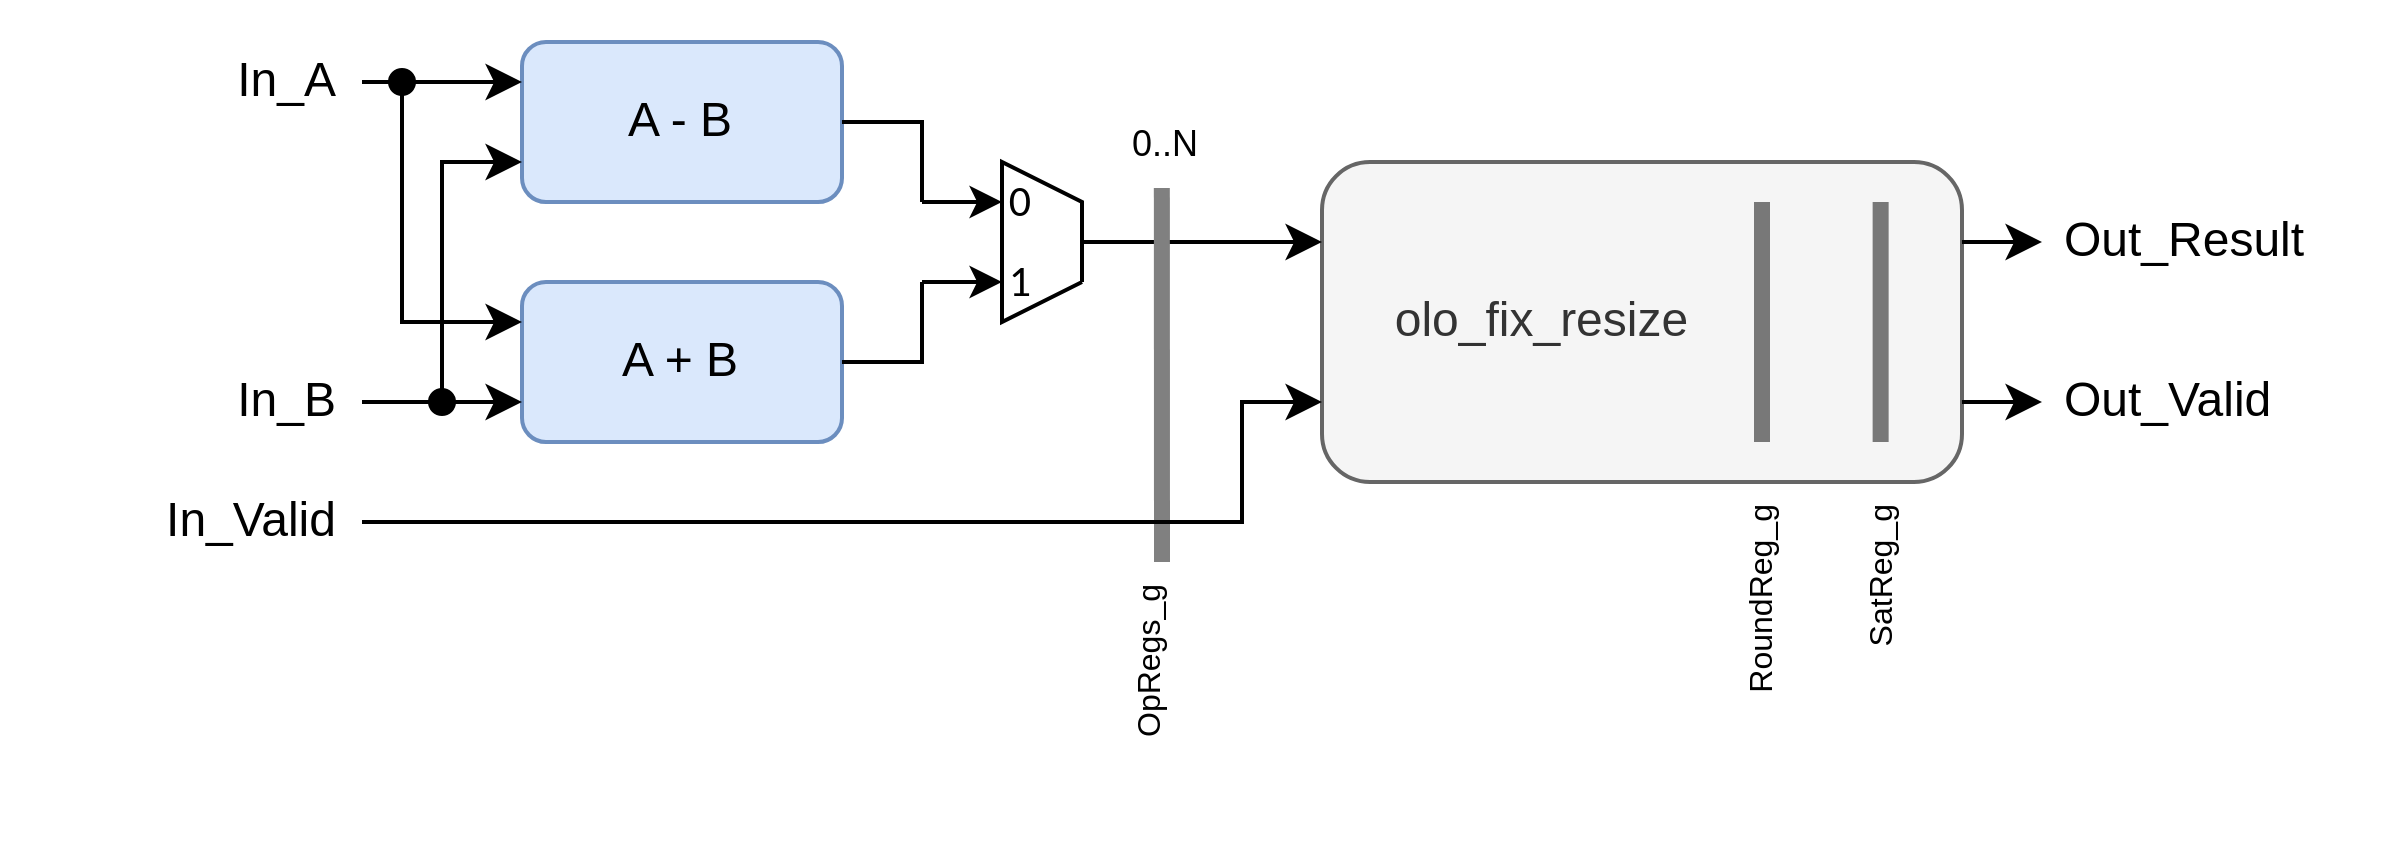

The diagram above was exported from draw.io. Its source (the exported page's mxGraphModel, read from the mxfile embedded in the PNG):
<mxGraphModel dx="1152" dy="703" grid="1" gridSize="10" guides="1" tooltips="1" connect="1" arrows="1" fold="1" page="1" pageScale="1" pageWidth="850" pageHeight="1100" math="0" shadow="0">
  <root>
    <mxCell id="0" />
    <mxCell id="1" parent="0" />
    <mxCell id="2" value="&amp;nbsp; &amp;nbsp; &amp;nbsp;olo_fix_resize" style="rounded=1;whiteSpace=wrap;html=1;fillColor=#f5f5f5;strokeColor=#666666;fontColor=#333333;align=left;" vertex="1" parent="1">
      <mxGeometry x="520" y="320" width="160" height="80" as="geometry" />
    </mxCell>
    <mxCell id="3" value="" style="endArrow=none;html=1;rounded=0;strokeWidth=4;entryX=0;entryY=1;entryDx=0;entryDy=0;strokeColor=light-dark(#787878, #ededed);" edge="1" parent="1">
      <mxGeometry width="50" height="50" relative="1" as="geometry">
        <mxPoint x="630" y="390" as="sourcePoint" />
        <mxPoint x="630" y="330" as="targetPoint" />
        <Array as="points">
          <mxPoint x="630" y="380" />
        </Array>
      </mxGeometry>
    </mxCell>
    <mxCell id="4" value="" style="endArrow=none;html=1;rounded=0;strokeWidth=4;entryX=0;entryY=1;entryDx=0;entryDy=0;strokeColor=light-dark(#787878, #ededed);" edge="1" parent="1">
      <mxGeometry width="50" height="50" relative="1" as="geometry">
        <mxPoint x="659.66" y="390" as="sourcePoint" />
        <mxPoint x="659.66" y="330" as="targetPoint" />
        <Array as="points">
          <mxPoint x="659.66" y="380" />
        </Array>
      </mxGeometry>
    </mxCell>
    <mxCell id="5" value="RoundReg_g" style="text;strokeColor=none;fillColor=none;align=right;verticalAlign=middle;spacingLeft=4;spacingRight=4;overflow=hidden;points=[[0,0.5],[1,0.5]];portConstraint=eastwest;rotatable=0;whiteSpace=wrap;html=1;fontSize=8;horizontal=0;" vertex="1" parent="1">
      <mxGeometry x="620" y="400" width="20" height="60" as="geometry" />
    </mxCell>
    <mxCell id="6" value="SatReg_g" style="text;strokeColor=none;fillColor=none;align=right;verticalAlign=middle;spacingLeft=4;spacingRight=4;overflow=hidden;points=[[0,0.5],[1,0.5]];portConstraint=eastwest;rotatable=0;whiteSpace=wrap;html=1;fontSize=8;horizontal=0;" vertex="1" parent="1">
      <mxGeometry x="650" y="400" width="20" height="60" as="geometry" />
    </mxCell>
    <mxCell id="7" value="" style="endArrow=classic;html=1;rounded=0;" edge="1" parent="1">
      <mxGeometry width="50" height="50" relative="1" as="geometry">
        <mxPoint x="680" y="340" as="sourcePoint" />
        <mxPoint x="700" y="340" as="targetPoint" />
      </mxGeometry>
    </mxCell>
    <mxCell id="8" value="A - B" style="rounded=1;whiteSpace=wrap;html=1;fillColor=#dae8fc;strokeColor=#6c8ebf;" vertex="1" parent="1">
      <mxGeometry x="320" y="290" width="80" height="40" as="geometry" />
    </mxCell>
    <mxCell id="9" value="0..N" style="text;strokeColor=none;fillColor=none;align=left;verticalAlign=middle;spacingLeft=4;spacingRight=4;overflow=hidden;points=[[0,0.5],[1,0.5]];portConstraint=eastwest;rotatable=0;whiteSpace=wrap;html=1;fontSize=9;" vertex="1" parent="1">
      <mxGeometry x="467" y="306" width="40" height="20" as="geometry" />
    </mxCell>
    <mxCell id="10" value="OpRegs_g" style="text;strokeColor=none;fillColor=none;align=right;verticalAlign=middle;spacingLeft=4;spacingRight=4;overflow=hidden;points=[[0,0.5],[1,0.5]];portConstraint=eastwest;rotatable=0;whiteSpace=wrap;html=1;fontSize=8;horizontal=0;" vertex="1" parent="1">
      <mxGeometry x="467" y="420" width="20" height="60" as="geometry" />
    </mxCell>
    <mxCell id="11" value="" style="endArrow=classic;html=1;rounded=0;entryX=0;entryY=0.5;entryDx=0;entryDy=0;" edge="1" parent="1">
      <mxGeometry width="50" height="50" relative="1" as="geometry">
        <mxPoint x="460" y="340" as="sourcePoint" />
        <mxPoint x="520" y="340" as="targetPoint" />
      </mxGeometry>
    </mxCell>
    <mxCell id="12" value="" style="endArrow=classic;html=1;rounded=0;" edge="1" parent="1">
      <mxGeometry width="50" height="50" relative="1" as="geometry">
        <mxPoint x="280" y="300" as="sourcePoint" />
        <mxPoint x="320" y="299.99999999999994" as="targetPoint" />
      </mxGeometry>
    </mxCell>
    <mxCell id="13" value="Out_Result" style="text;strokeColor=none;fillColor=none;align=left;verticalAlign=middle;spacingLeft=4;spacingRight=4;overflow=hidden;points=[[0,0.5],[1,0.5]];portConstraint=eastwest;rotatable=0;whiteSpace=wrap;html=1;" vertex="1" parent="1">
      <mxGeometry x="700" y="330" width="80" height="20" as="geometry" />
    </mxCell>
    <mxCell id="14" value="In_A" style="text;strokeColor=none;fillColor=none;align=right;verticalAlign=middle;spacingLeft=4;spacingRight=4;overflow=hidden;points=[[0,0.5],[1,0.5]];portConstraint=eastwest;rotatable=0;whiteSpace=wrap;html=1;" vertex="1" parent="1">
      <mxGeometry x="200" y="290" width="80" height="20" as="geometry" />
    </mxCell>
    <mxCell id="15" value="" style="endArrow=none;html=1;rounded=0;strokeWidth=4;fillColor=#f5f5f5;strokeColor=#808080;entryX=0.324;entryY=1.025;entryDx=0;entryDy=0;entryPerimeter=0;" edge="1" target="9" parent="1">
      <mxGeometry width="50" height="50" relative="1" as="geometry">
        <mxPoint x="480" y="420" as="sourcePoint" />
        <mxPoint x="480" y="340" as="targetPoint" />
      </mxGeometry>
    </mxCell>
    <mxCell id="16" value="" style="endArrow=classic;html=1;rounded=0;entryX=0;entryY=0.75;entryDx=0;entryDy=0;exitX=1;exitY=0.5;exitDx=0;exitDy=0;" edge="1" source="17" target="2" parent="1">
      <mxGeometry width="50" height="50" relative="1" as="geometry">
        <mxPoint x="300" y="409.79999999999995" as="sourcePoint" />
        <mxPoint x="360" y="409.79999999999995" as="targetPoint" />
        <Array as="points">
          <mxPoint x="500" y="410" />
          <mxPoint x="500" y="380" />
        </Array>
      </mxGeometry>
    </mxCell>
    <mxCell id="17" value="In_Valid" style="text;strokeColor=none;fillColor=none;align=right;verticalAlign=middle;spacingLeft=4;spacingRight=4;overflow=hidden;points=[[0,0.5],[1,0.5]];portConstraint=eastwest;rotatable=0;whiteSpace=wrap;html=1;" vertex="1" parent="1">
      <mxGeometry x="200" y="400" width="80" height="20" as="geometry" />
    </mxCell>
    <mxCell id="18" value="" style="endArrow=classic;html=1;rounded=0;" edge="1" parent="1">
      <mxGeometry width="50" height="50" relative="1" as="geometry">
        <mxPoint x="680" y="380" as="sourcePoint" />
        <mxPoint x="700" y="380" as="targetPoint" />
      </mxGeometry>
    </mxCell>
    <mxCell id="19" value="Out_Valid" style="text;strokeColor=none;fillColor=none;align=left;verticalAlign=middle;spacingLeft=4;spacingRight=4;overflow=hidden;points=[[0,0.5],[1,0.5]];portConstraint=eastwest;rotatable=0;whiteSpace=wrap;html=1;" vertex="1" parent="1">
      <mxGeometry x="700" y="370" width="80" height="20" as="geometry" />
    </mxCell>
    <mxCell id="20" value="A + B" style="rounded=1;whiteSpace=wrap;html=1;fillColor=#dae8fc;strokeColor=#6c8ebf;" vertex="1" parent="1">
      <mxGeometry x="320" y="350" width="80" height="40" as="geometry" />
    </mxCell>
    <mxCell id="21" style="vsdxID=5;fillColor=none;gradientColor=none;strokeColor=none;labelBackgroundColor=none;rounded=0;html=1;whiteSpace=wrap;" vertex="1" parent="1">
      <mxGeometry x="420" y="320" width="40" height="40" as="geometry" />
    </mxCell>
    <mxCell id="22" style="vsdxID=8;fillColor=#ffffff;gradientColor=none;shape=stencil(UzV2Ls5ILEhVNTIoLinKz04tz0wpyVA1dlE1MsrMy0gtyiwBslSNXVWNndPyi1LTi/JL81Ig/IJEkEoQKze/DGRCBUSfoYEBSI+RQSWEb24K5rpB1OZk5uFRa4RHLapKA2IVwqwgyn5UtwIZCE+mZebkQMIIWR49UIBCkAA1dgUA);strokeColor=#000000;labelBackgroundColor=#ffffff;rounded=0;html=1;whiteSpace=wrap;" vertex="1" parent="21">
      <mxGeometry x="20" width="20" height="40" as="geometry" />
    </mxCell>
    <mxCell id="23" value="&lt;font style=&quot;font-size:11px;font-family:Calibri;color:#000000;direction:ltr;letter-spacing:0px;line-height:120%;opacity:1&quot;&gt;0&lt;br/&gt;&lt;/font&gt;" style="verticalAlign=middle;align=center;vsdxID=9;fillColor=none;gradientColor=none;shape=stencil(nZBLDoAgDERP0z3SIyjew0SURgSD+Lu9kMZoXLhwN9O+tukAlrNpJg1SzDH4QW/URgNYgZTkjA4UkwJUgGXng+6DX1zLfmoymdXo17xh5zmRJ6Q42BWCfc2oJfdAr+Yv+AP9Cb7OJ3H/2JG1HNGz/84klThPVCc=);strokeColor=none;spacingTop=-3;spacingBottom=-3;spacingLeft=-3;spacingRight=-3;labelBackgroundColor=none;rounded=0;html=1;whiteSpace=wrap;" vertex="1" parent="21">
      <mxGeometry x="20" y="5" width="10" height="10" as="geometry" />
    </mxCell>
    <mxCell id="24" value="&lt;font style=&quot;font-size:11px;font-family:Calibri;color:#000000;direction:ltr;letter-spacing:0px;line-height:120%;opacity:1&quot;&gt;1&lt;br/&gt;&lt;/font&gt;" style="verticalAlign=middle;align=center;vsdxID=10;fillColor=none;gradientColor=none;shape=stencil(nZBLDoAgDERP0z3SIyjew0SURgSD+Lu9kMZoXLhwN9O+tukAlrNpJg1SzDH4QW/URgNYgZTkjA4UkwJUgGXng+6DX1zLfmoymdXo17xh5zmRJ6Q42BWCfc2oJfdAr+Yv+AP9Cb7OJ3H/2JG1HNGz/84klThPVCc=);strokeColor=none;spacingTop=-3;spacingBottom=-3;spacingLeft=-3;spacingRight=-3;labelBackgroundColor=none;rounded=0;html=1;whiteSpace=wrap;" vertex="1" parent="21">
      <mxGeometry x="20" y="25" width="10" height="10" as="geometry" />
    </mxCell>
    <mxCell id="25" style="vsdxID=6;edgeStyle=none;startArrow=none;endArrow=classic;startSize=5;endSize=5;strokeColor=#000000;spacingTop=0;spacingBottom=0;spacingLeft=0;spacingRight=0;verticalAlign=middle;html=1;labelBackgroundColor=#ffffff;rounded=0;" edge="1" parent="21">
      <mxGeometry relative="1" as="geometry">
        <mxPoint as="offset" />
        <Array as="points" />
        <mxPoint y="10" as="sourcePoint" />
        <mxPoint x="20" y="10" as="targetPoint" />
      </mxGeometry>
    </mxCell>
    <mxCell id="26" style="vsdxID=7;edgeStyle=none;startArrow=none;endArrow=classic;startSize=5;endSize=5;strokeColor=#000000;spacingTop=0;spacingBottom=0;spacingLeft=0;spacingRight=0;verticalAlign=middle;html=1;labelBackgroundColor=#ffffff;rounded=0;" edge="1" parent="21">
      <mxGeometry relative="1" as="geometry">
        <mxPoint as="offset" />
        <Array as="points" />
        <mxPoint y="30" as="sourcePoint" />
        <mxPoint x="20" y="30" as="targetPoint" />
      </mxGeometry>
    </mxCell>
    <mxCell id="27" value="" style="endArrow=none;html=1;rounded=0;exitX=1;exitY=0.5;exitDx=0;exitDy=0;" edge="1" source="8" parent="1">
      <mxGeometry width="50" height="50" relative="1" as="geometry">
        <mxPoint x="370" y="380" as="sourcePoint" />
        <mxPoint x="420" y="330" as="targetPoint" />
        <Array as="points">
          <mxPoint x="420" y="310" />
        </Array>
      </mxGeometry>
    </mxCell>
    <mxCell id="28" value="" style="endArrow=none;html=1;rounded=0;exitX=1;exitY=0.5;exitDx=0;exitDy=0;" edge="1" source="20" parent="1">
      <mxGeometry width="50" height="50" relative="1" as="geometry">
        <mxPoint x="370" y="400" as="sourcePoint" />
        <mxPoint x="420" y="350" as="targetPoint" />
        <Array as="points">
          <mxPoint x="420" y="370" />
        </Array>
      </mxGeometry>
    </mxCell>
    <mxCell id="29" value="" style="endArrow=classic;html=1;rounded=0;" edge="1" parent="1">
      <mxGeometry width="50" height="50" relative="1" as="geometry">
        <mxPoint x="280" y="380" as="sourcePoint" />
        <mxPoint x="320" y="379.99999999999994" as="targetPoint" />
      </mxGeometry>
    </mxCell>
    <mxCell id="30" value="In_B" style="text;strokeColor=none;fillColor=none;align=right;verticalAlign=middle;spacingLeft=4;spacingRight=4;overflow=hidden;points=[[0,0.5],[1,0.5]];portConstraint=eastwest;rotatable=0;whiteSpace=wrap;html=1;" vertex="1" parent="1">
      <mxGeometry x="200" y="370" width="80" height="20" as="geometry" />
    </mxCell>
    <mxCell id="31" value="" style="endArrow=classic;html=1;rounded=0;startArrow=oval;startFill=1;" edge="1" parent="1">
      <mxGeometry width="50" height="50" relative="1" as="geometry">
        <mxPoint x="300" y="380" as="sourcePoint" />
        <mxPoint x="320" y="320" as="targetPoint" />
        <Array as="points">
          <mxPoint x="300" y="320" />
        </Array>
      </mxGeometry>
    </mxCell>
    <mxCell id="32" value="" style="endArrow=classic;html=1;rounded=0;startArrow=oval;startFill=1;" edge="1" parent="1">
      <mxGeometry width="50" height="50" relative="1" as="geometry">
        <mxPoint x="290" y="300" as="sourcePoint" />
        <mxPoint x="320" y="360" as="targetPoint" />
        <Array as="points">
          <mxPoint x="290" y="360" />
        </Array>
      </mxGeometry>
    </mxCell>
  </root>
</mxGraphModel>